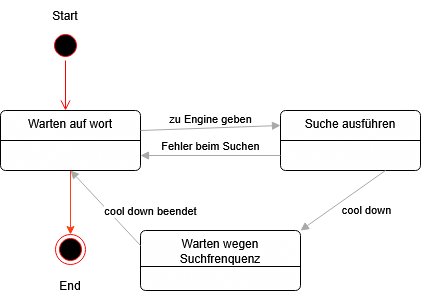

The diagram above was exported from draw.io. Its source (the exported page's mxGraphModel, read from the mxfile embedded in the PNG):
<mxGraphModel dx="860" dy="434" grid="1" gridSize="10" guides="1" tooltips="1" connect="1" arrows="1" fold="1" page="1" pageScale="1" pageWidth="827" pageHeight="1169" math="0" shadow="0">
  <root>
    <mxCell id="0" />
    <mxCell id="1" parent="0" />
    <mxCell id="O-hs-SJJYXdslM32jaHH-3" parent="1" style="ellipse;html=1;shape=startState;fillColor=#000000;strokeColor=#ff0000;" value="" vertex="1">
      <mxGeometry height="30" width="30" x="80" y="50" as="geometry" />
    </mxCell>
    <mxCell id="O-hs-SJJYXdslM32jaHH-4" edge="1" parent="1" source="O-hs-SJJYXdslM32jaHH-3" style="edgeStyle=orthogonalEdgeStyle;html=1;verticalAlign=bottom;endArrow=open;endSize=8;strokeColor=#ff0000;rounded=0;" value="">
      <mxGeometry relative="1" as="geometry">
        <mxPoint x="95" y="130" as="targetPoint" />
      </mxGeometry>
    </mxCell>
    <mxCell id="O-hs-SJJYXdslM32jaHH-25" edge="1" parent="1" source="O-hs-SJJYXdslM32jaHH-7" style="edgeStyle=orthogonalEdgeStyle;rounded=0;orthogonalLoop=1;jettySize=auto;html=1;strokeColor=light-dark(#FF3C12,#FFFFFF);" target="O-hs-SJJYXdslM32jaHH-23" value="">
      <mxGeometry relative="1" as="geometry" />
    </mxCell>
    <mxCell id="O-hs-SJJYXdslM32jaHH-7" parent="1" style="html=1;align=center;verticalAlign=top;rounded=1;absoluteArcSize=1;arcSize=10;dashed=0;whiteSpace=wrap;" value="Warten auf wort" vertex="1">
      <mxGeometry height="60" width="140" x="30" y="130" as="geometry" />
    </mxCell>
    <mxCell id="O-hs-SJJYXdslM32jaHH-8" parent="1" style="text;html=1;whiteSpace=wrap;strokeColor=none;fillColor=none;align=center;verticalAlign=middle;rounded=0;" value="Start" vertex="1">
      <mxGeometry height="30" width="60" x="65" y="20" as="geometry" />
    </mxCell>
    <mxCell id="O-hs-SJJYXdslM32jaHH-9" parent="1" style="line;strokeWidth=1;fillColor=none;align=left;verticalAlign=middle;spacingTop=-1;spacingLeft=3;spacingRight=3;rotatable=0;labelPosition=right;points=[];portConstraint=eastwest;strokeColor=inherit;" value="" vertex="1">
      <mxGeometry height="8" width="140" x="30" y="156" as="geometry" />
    </mxCell>
    <mxCell id="O-hs-SJJYXdslM32jaHH-10" parent="1" style="html=1;align=center;verticalAlign=top;rounded=1;absoluteArcSize=1;arcSize=10;dashed=0;whiteSpace=wrap;" value="Suche ausführen" vertex="1">
      <mxGeometry height="60" width="140" x="310" y="130" as="geometry" />
    </mxCell>
    <mxCell id="O-hs-SJJYXdslM32jaHH-11" parent="1" style="line;strokeWidth=1;fillColor=none;align=left;verticalAlign=middle;spacingTop=-1;spacingLeft=3;spacingRight=3;rotatable=0;labelPosition=right;points=[];portConstraint=eastwest;strokeColor=inherit;" value="" vertex="1">
      <mxGeometry height="8" width="140" x="310" y="156" as="geometry" />
    </mxCell>
    <mxCell id="O-hs-SJJYXdslM32jaHH-12" parent="1" style="html=1;align=center;verticalAlign=top;rounded=1;absoluteArcSize=1;arcSize=10;dashed=0;whiteSpace=wrap;" value="Warten wegen Suchfrenquenz" vertex="1">
      <mxGeometry height="60" width="160" x="170" y="250" as="geometry" />
    </mxCell>
    <mxCell id="O-hs-SJJYXdslM32jaHH-13" parent="1" style="line;strokeWidth=1;fillColor=none;align=left;verticalAlign=middle;spacingTop=-1;spacingLeft=3;spacingRight=3;rotatable=0;labelPosition=right;points=[];portConstraint=eastwest;strokeColor=inherit;" value="" vertex="1">
      <mxGeometry height="8" width="160" x="170" y="282" as="geometry" />
    </mxCell>
    <mxCell id="O-hs-SJJYXdslM32jaHH-17" edge="1" parent="1" style="html=1;verticalAlign=bottom;endArrow=block;curved=0;rounded=0;entryX=0;entryY=0.25;entryDx=0;entryDy=0;strokeColor=light-dark(#A8A8A8,#FFFFFF);" target="O-hs-SJJYXdslM32jaHH-10" value="zu Engine geben">
      <mxGeometry relative="1" width="80" as="geometry">
        <mxPoint x="170" y="150" as="sourcePoint" />
        <mxPoint x="250" y="150" as="targetPoint" />
      </mxGeometry>
    </mxCell>
    <mxCell id="O-hs-SJJYXdslM32jaHH-20" edge="1" parent="1" source="O-hs-SJJYXdslM32jaHH-10" style="html=1;verticalAlign=bottom;endArrow=block;curved=0;rounded=0;entryX=1;entryY=0.75;entryDx=0;entryDy=0;strokeColor=light-dark(#A8A8A8,#FFFFFF);exitX=0;exitY=0.75;exitDx=0;exitDy=0;" target="O-hs-SJJYXdslM32jaHH-7" value="Fehler beim Suchen">
      <mxGeometry relative="1" width="80" as="geometry">
        <mxPoint x="230" y="195" as="sourcePoint" />
        <mxPoint x="370" y="190" as="targetPoint" />
      </mxGeometry>
    </mxCell>
    <mxCell id="O-hs-SJJYXdslM32jaHH-21" edge="1" parent="1" source="O-hs-SJJYXdslM32jaHH-10" style="html=1;verticalAlign=bottom;endArrow=block;curved=0;rounded=0;entryX=1;entryY=0;entryDx=0;entryDy=0;strokeColor=light-dark(#A8A8A8,#FFFFFF);exitX=0.75;exitY=1;exitDx=0;exitDy=0;" target="O-hs-SJJYXdslM32jaHH-12" value="cool down">
      <mxGeometry relative="1" width="80" x="-0.1485" y="29" as="geometry">
        <mxPoint as="offset" />
        <mxPoint x="570" y="240" as="sourcePoint" />
        <mxPoint x="430" y="240" as="targetPoint" />
      </mxGeometry>
    </mxCell>
    <mxCell id="O-hs-SJJYXdslM32jaHH-22" edge="1" parent="1" source="O-hs-SJJYXdslM32jaHH-12" style="html=1;verticalAlign=bottom;endArrow=block;curved=0;rounded=0;entryX=0.5;entryY=1;entryDx=0;entryDy=0;strokeColor=light-dark(#A8A8A8,#FFFFFF);exitX=0;exitY=0.25;exitDx=0;exitDy=0;" target="O-hs-SJJYXdslM32jaHH-7" value="cool down beendet">
      <mxGeometry relative="1" width="80" x="-0.7767" y="-24" as="geometry">
        <mxPoint y="-1" as="offset" />
        <mxPoint x="225" y="210" as="sourcePoint" />
        <mxPoint x="130" y="270" as="targetPoint" />
      </mxGeometry>
    </mxCell>
    <mxCell id="O-hs-SJJYXdslM32jaHH-23" parent="1" style="ellipse;html=1;shape=endState;fillColor=#000000;strokeColor=#ff0000;" value="" vertex="1">
      <mxGeometry height="30" width="30" x="85" y="254" as="geometry" />
    </mxCell>
    <mxCell id="O-hs-SJJYXdslM32jaHH-26" parent="1" style="text;html=1;whiteSpace=wrap;strokeColor=none;fillColor=none;align=center;verticalAlign=middle;rounded=0;" value="End" vertex="1">
      <mxGeometry height="30" width="60" x="70" y="290" as="geometry" />
    </mxCell>
  </root>
</mxGraphModel>